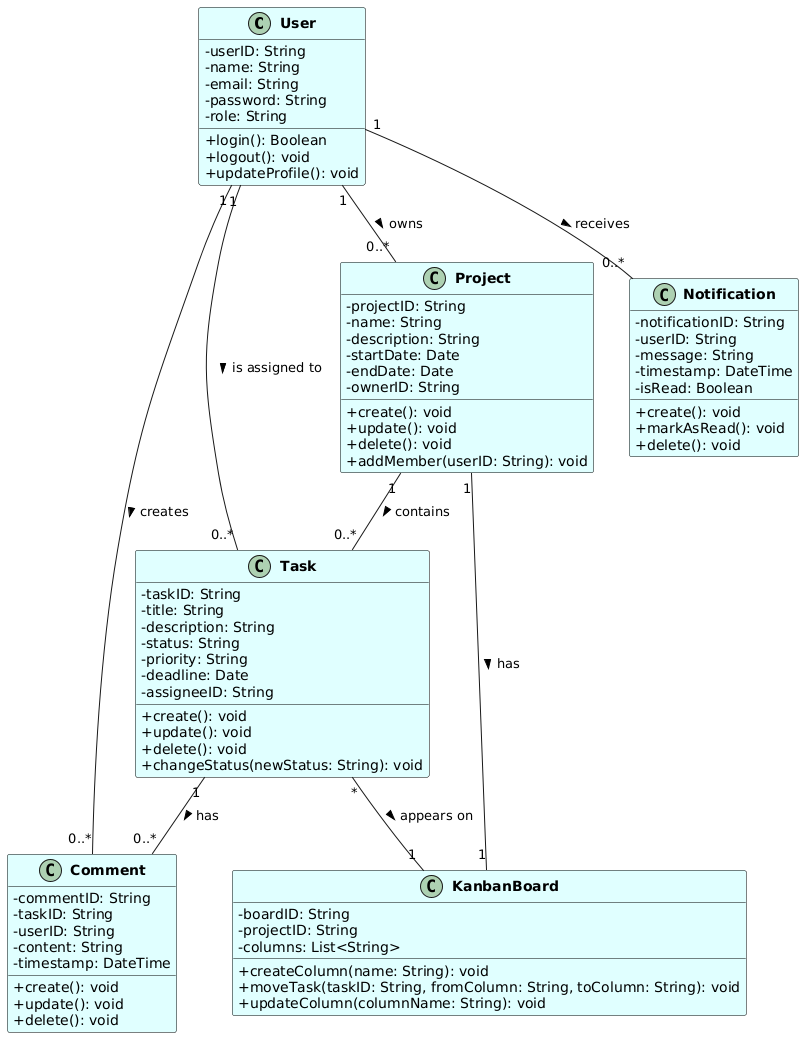

The diagram above was rendered by PlantUML. Its source (embedded in the PNG):
@startuml
skinparam classAttributeIconSize 0
skinparam classFontStyle bold
skinparam classFontSize 14
skinparam classBackgroundColor LightCyan
skinparam classBorderColor Black

class User {
  - userID: String
  - name: String
  - email: String
  - password: String
  - role: String
  + login(): Boolean
  + logout(): void
  + updateProfile(): void
}

class Task {
  - taskID: String
  - title: String
  - description: String
  - status: String
  - priority: String
  - deadline: Date
  - assigneeID: String
  + create(): void
  + update(): void
  + delete(): void
  + changeStatus(newStatus: String): void
}

class Project {
  - projectID: String
  - name: String
  - description: String
  - startDate: Date
  - endDate: Date
  - ownerID: String
  + create(): void
  + update(): void
  + delete(): void
  + addMember(userID: String): void
}

class Comment {
  - commentID: String
  - taskID: String
  - userID: String
  - content: String
  - timestamp: DateTime
  + create(): void
  + update(): void
  + delete(): void
}

class Notification {
  - notificationID: String
  - userID: String
  - message: String
  - timestamp: DateTime
  - isRead: Boolean
  + create(): void
  + markAsRead(): void
  + delete(): void
}

class KanbanBoard {
  - boardID: String
  - projectID: String
  - columns: List<String>
  + createColumn(name: String): void
  + moveTask(taskID: String, fromColumn: String, toColumn: String): void
  + updateColumn(columnName: String): void
}

' Relationships
User "1" -- "0..*" Task : is assigned to >
User "1" -- "0..*" Project : owns >
User "1" -- "0..*" Comment : creates >
User "1" -- "0..*" Notification : receives >

Project "1" -- "0..*" Task : contains >
Project "1" -- "1" KanbanBoard : has >

Task "1" -- "0..*" Comment : has >
Task "*" -- "1" KanbanBoard : appears on >
@enduml